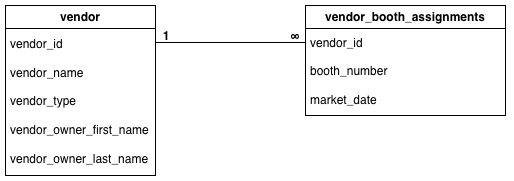

The diagram above was exported from draw.io. Its source (the exported page's mxGraphModel, read from the mxfile embedded in the PNG):
<mxGraphModel dx="1426" dy="790" grid="1" gridSize="10" guides="1" tooltips="1" connect="1" arrows="1" fold="1" page="1" pageScale="1" pageWidth="827" pageHeight="1169" math="0" shadow="0">
  <root>
    <mxCell id="WIyWlLk6GJQsqaUBKTNV-0" />
    <mxCell id="WIyWlLk6GJQsqaUBKTNV-1" parent="WIyWlLk6GJQsqaUBKTNV-0" />
    <mxCell id="PSZW7SGGmhVwvqzf6HUF-10" parent="WIyWlLk6GJQsqaUBKTNV-1" style="swimlane;whiteSpace=wrap;html=1;" value="vendor" vertex="1">
      <mxGeometry height="170" width="150" x="190" y="170" as="geometry">
        <mxRectangle height="30" width="90" x="60" y="170" as="alternateBounds" />
      </mxGeometry>
    </mxCell>
    <mxCell id="PSZW7SGGmhVwvqzf6HUF-11" parent="PSZW7SGGmhVwvqzf6HUF-10" style="text;html=1;whiteSpace=wrap;strokeColor=none;fillColor=none;align=left;verticalAlign=middle;rounded=0;" value="vendor_id&lt;div&gt;&lt;br&gt;&lt;div&gt;vendor_name&lt;/div&gt;&lt;div&gt;&lt;br&gt;&lt;/div&gt;&lt;div&gt;vendor_type&lt;/div&gt;&lt;div&gt;&lt;br&gt;&lt;/div&gt;&lt;div&gt;vendor_owner_first_name&lt;/div&gt;&lt;div&gt;&lt;br&gt;&lt;/div&gt;&lt;div&gt;vendor_owner_last_name&lt;/div&gt;&lt;/div&gt;" vertex="1">
      <mxGeometry height="149" width="147" x="3" y="21" as="geometry" />
    </mxCell>
    <mxCell id="PSZW7SGGmhVwvqzf6HUF-13" parent="WIyWlLk6GJQsqaUBKTNV-1" style="swimlane;whiteSpace=wrap;html=1;" value="vendor_booth_assignments" vertex="1">
      <mxGeometry height="110" width="200" x="490" y="170" as="geometry">
        <mxRectangle height="30" width="90" x="60" y="170" as="alternateBounds" />
      </mxGeometry>
    </mxCell>
    <mxCell id="PSZW7SGGmhVwvqzf6HUF-14" parent="PSZW7SGGmhVwvqzf6HUF-13" style="text;html=1;whiteSpace=wrap;strokeColor=none;fillColor=none;align=left;verticalAlign=middle;rounded=0;" value="vendor_id&lt;div&gt;&lt;br&gt;&lt;div&gt;booth_number&lt;/div&gt;&lt;div&gt;&lt;br&gt;&lt;/div&gt;&lt;div&gt;market_date&lt;/div&gt;&lt;/div&gt;" vertex="1">
      <mxGeometry height="89" width="200" x="3" y="21" as="geometry" />
    </mxCell>
    <mxCell id="PSZW7SGGmhVwvqzf6HUF-21" parent="PSZW7SGGmhVwvqzf6HUF-13" style="text;html=1;whiteSpace=wrap;strokeColor=none;fillColor=none;align=center;verticalAlign=middle;rounded=0;fontStyle=1" value="∞" vertex="1">
      <mxGeometry height="30" width="60" x="-40" y="17" as="geometry" />
    </mxCell>
    <mxCell id="PSZW7SGGmhVwvqzf6HUF-17" edge="1" parent="WIyWlLk6GJQsqaUBKTNV-1" style="endArrow=none;html=1;rounded=0;" value="">
      <mxGeometry height="50" relative="1" width="50" as="geometry">
        <Array as="points" />
        <mxPoint x="340" y="207" as="sourcePoint" />
        <mxPoint x="490" y="207" as="targetPoint" />
      </mxGeometry>
    </mxCell>
    <mxCell id="PSZW7SGGmhVwvqzf6HUF-20" parent="WIyWlLk6GJQsqaUBKTNV-1" style="text;html=1;whiteSpace=wrap;strokeColor=none;fillColor=none;align=center;verticalAlign=middle;rounded=0;fontStyle=1" value="1" vertex="1">
      <mxGeometry height="30" width="60" x="321" y="186" as="geometry" />
    </mxCell>
  </root>
</mxGraphModel>